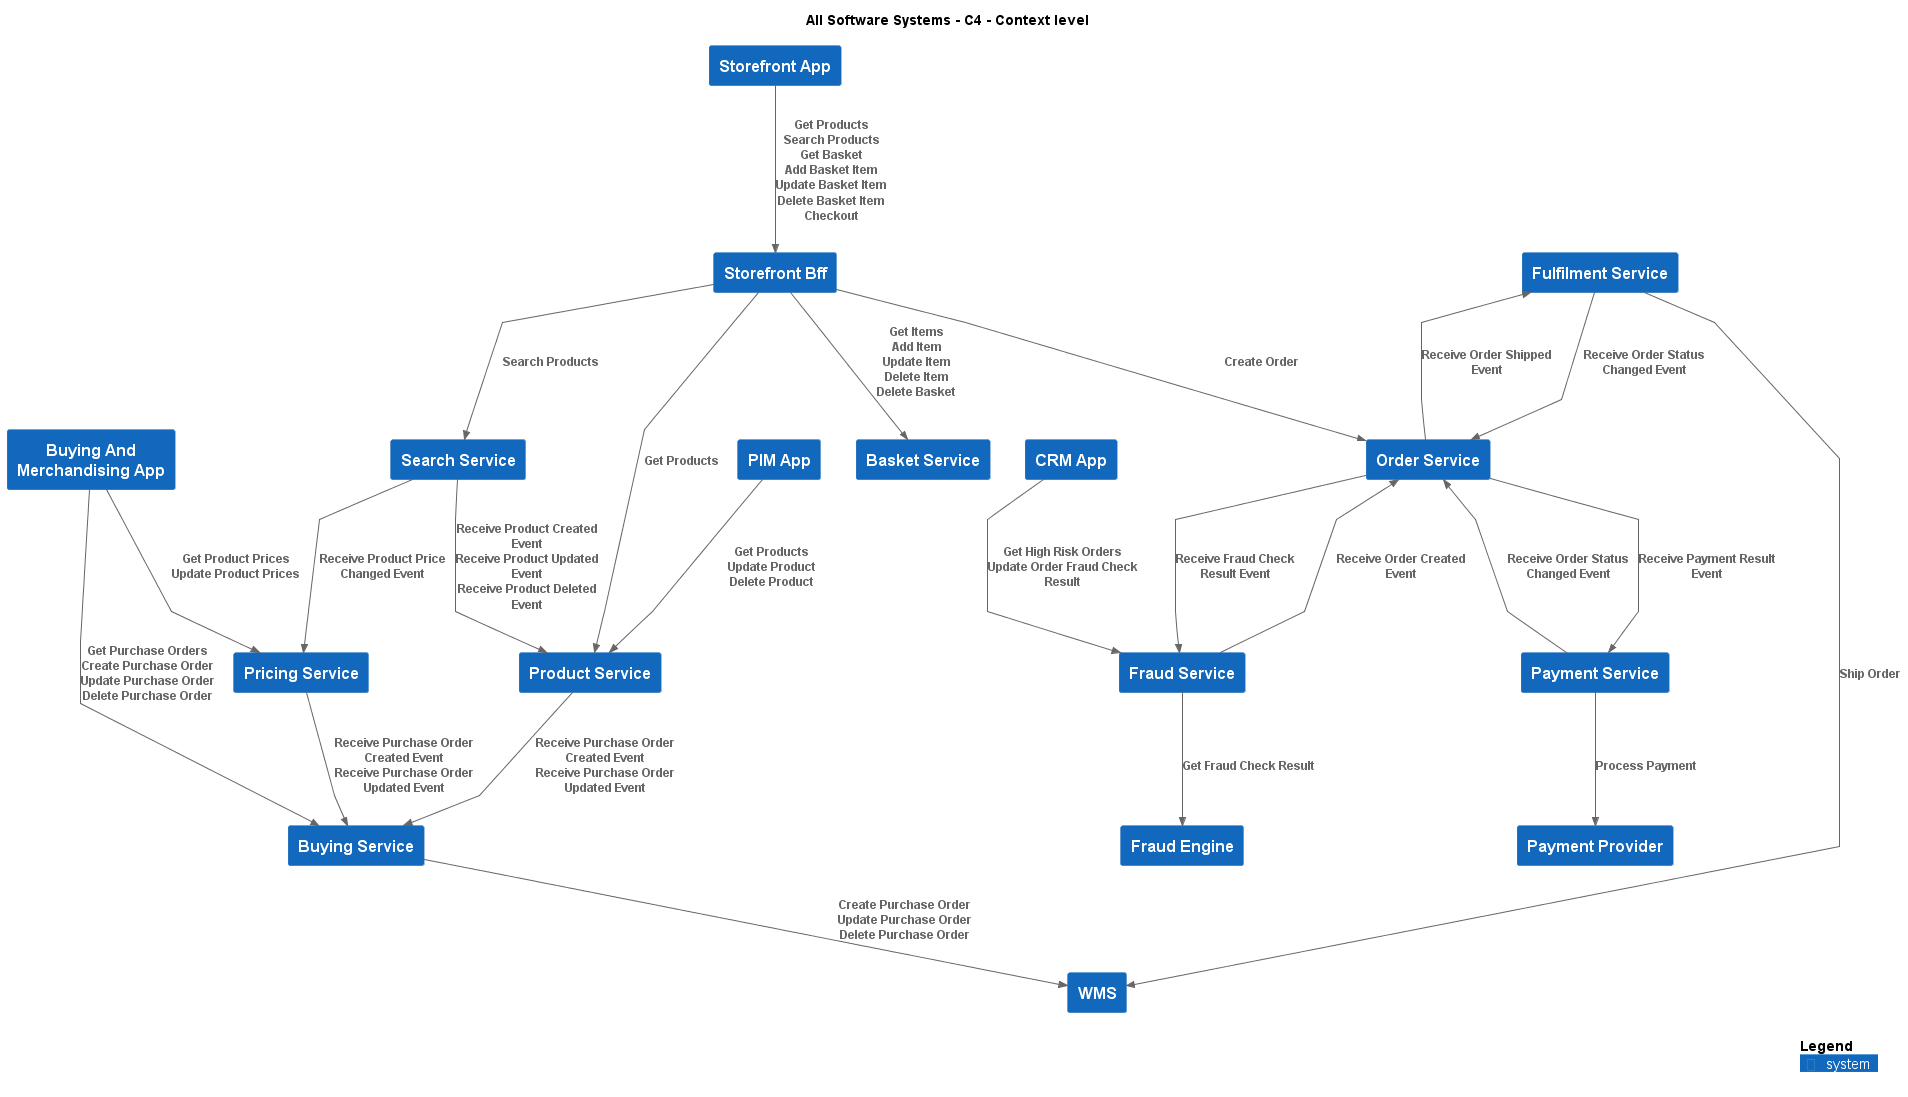

The diagram above was rendered by PlantUML. Its source (embedded in the PNG):
@startuml
!include .c4s\C4_Context.puml

AddElementTag("c4interflow:lifecycle:new", $bgColor=green, $fontColor=#ffffff, $borderColor=green, $shadowing="False")
AddElementTag("c4interflow:lifecycle:changed", $bgColor=orange, $fontColor=#ffffff, $borderColor=orange, $shadowing="False")
AddElementTag("c4interflow:lifecycle:removed", $bgColor=red, $fontColor=#ffffff, $borderColor=red, $shadowing="False")

AddRelTag("c4interflow:lifecycle:new", $textColor=green, $lineColor=green)
AddRelTag("c4interflow:lifecycle:changed", $textColor=orange, $lineColor=orange)
AddRelTag("c4interflow:lifecycle:removed", $textColor=red, $lineColor=red)

SHOW_PERSON_PORTRAIT()
LAYOUT_TOP_DOWN()

skinparam linetype polyline

title All Software Systems - C4 - Context level

System(ECommercePlatform.SoftwareSystems.BuyingAndMerchandisingApp, "Buying And Merchandising App", "")
System(ECommercePlatform.SoftwareSystems.BuyingService, "Buying Service", "")
System(ECommercePlatform.SoftwareSystems.PricingService, "Pricing Service", "")
System(ECommercePlatform.SoftwareSystems.CRMApp, "CRM App", "")
System(ECommercePlatform.SoftwareSystems.FraudService, "Fraud Service", "")
System(ECommercePlatform.SoftwareSystems.FraudEngine, "Fraud Engine", "")
System(ECommercePlatform.SoftwareSystems.PaymentProvider, "Payment Provider", "")
System(ECommercePlatform.SoftwareSystems.PIMApp, "PIM App", "")
System(ECommercePlatform.SoftwareSystems.ProductService, "Product Service", "")
System(ECommercePlatform.SoftwareSystems.StorefrontApp, "Storefront App", "")
System(ECommercePlatform.SoftwareSystems.StorefrontBff, "Storefront Bff", "")
System(ECommercePlatform.SoftwareSystems.SearchService, "Search Service", "")
System(ECommercePlatform.SoftwareSystems.BasketService, "Basket Service", "")
System(ECommercePlatform.SoftwareSystems.OrderService, "Order Service", "")
System(ECommercePlatform.SoftwareSystems.WMS, "WMS", "")
System(ECommercePlatform.SoftwareSystems.FulfilmentService, "Fulfilment Service", "")
System(ECommercePlatform.SoftwareSystems.PaymentService, "Payment Service", "")

Rel(ECommercePlatform.SoftwareSystems.BuyingAndMerchandisingApp, ECommercePlatform.SoftwareSystems.BuyingService, "Get Purchase Orders\nCreate Purchase Order\nUpdate Purchase Order\nDelete Purchase Order")
Rel(ECommercePlatform.SoftwareSystems.BuyingAndMerchandisingApp, ECommercePlatform.SoftwareSystems.PricingService, "Get Product Prices\nUpdate Product Prices")
Rel(ECommercePlatform.SoftwareSystems.CRMApp, ECommercePlatform.SoftwareSystems.FraudService, "Get High Risk Orders\nUpdate Order Fraud Check Result")
Rel(ECommercePlatform.SoftwareSystems.PIMApp, ECommercePlatform.SoftwareSystems.ProductService, "Get Products\nUpdate Product\nDelete Product")
Rel(ECommercePlatform.SoftwareSystems.StorefrontApp, ECommercePlatform.SoftwareSystems.StorefrontBff, "Get Products\nSearch Products\nGet Basket\nAdd Basket Item\nUpdate Basket Item\nDelete Basket Item\nCheckout")
Rel(ECommercePlatform.SoftwareSystems.StorefrontBff, ECommercePlatform.SoftwareSystems.ProductService, "Get Products")
Rel(ECommercePlatform.SoftwareSystems.StorefrontBff, ECommercePlatform.SoftwareSystems.SearchService, "Search Products")
Rel(ECommercePlatform.SoftwareSystems.StorefrontBff, ECommercePlatform.SoftwareSystems.BasketService, "Get Items\nAdd Item\nUpdate Item\nDelete Item\nDelete Basket")
Rel(ECommercePlatform.SoftwareSystems.StorefrontBff, ECommercePlatform.SoftwareSystems.OrderService, "Create Order")
Rel(ECommercePlatform.SoftwareSystems.BuyingService, ECommercePlatform.SoftwareSystems.WMS, "Create Purchase Order\nUpdate Purchase Order\nDelete Purchase Order")
Rel(ECommercePlatform.SoftwareSystems.FraudService, ECommercePlatform.SoftwareSystems.OrderService, "Receive Order Created Event")
Rel(ECommercePlatform.SoftwareSystems.FraudService, ECommercePlatform.SoftwareSystems.FraudEngine, "Get Fraud Check Result")
Rel(ECommercePlatform.SoftwareSystems.FulfilmentService, ECommercePlatform.SoftwareSystems.OrderService, "Receive Order Status Changed Event")
Rel(ECommercePlatform.SoftwareSystems.FulfilmentService, ECommercePlatform.SoftwareSystems.WMS, "Ship Order")
Rel(ECommercePlatform.SoftwareSystems.OrderService, ECommercePlatform.SoftwareSystems.FraudService, "Receive Fraud Check Result Event")
Rel(ECommercePlatform.SoftwareSystems.OrderService, ECommercePlatform.SoftwareSystems.PaymentService, "Receive Payment Result Event")
Rel(ECommercePlatform.SoftwareSystems.OrderService, ECommercePlatform.SoftwareSystems.FulfilmentService, "Receive Order Shipped Event")
Rel(ECommercePlatform.SoftwareSystems.PaymentService, ECommercePlatform.SoftwareSystems.OrderService, "Receive Order Status Changed Event")
Rel(ECommercePlatform.SoftwareSystems.PaymentService, ECommercePlatform.SoftwareSystems.PaymentProvider, "Process Payment")
Rel(ECommercePlatform.SoftwareSystems.PricingService, ECommercePlatform.SoftwareSystems.BuyingService, "Receive Purchase Order Created Event\nReceive Purchase Order Updated Event")
Rel(ECommercePlatform.SoftwareSystems.ProductService, ECommercePlatform.SoftwareSystems.BuyingService, "Receive Purchase Order Created Event\nReceive Purchase Order Updated Event")
Rel(ECommercePlatform.SoftwareSystems.SearchService, ECommercePlatform.SoftwareSystems.PricingService, "Receive Product Price Changed Event")
Rel(ECommercePlatform.SoftwareSystems.SearchService, ECommercePlatform.SoftwareSystems.ProductService, "Receive Product Created Event\nReceive Product Updated Event\nReceive Product Deleted Event")


SHOW_LEGEND()
@enduml